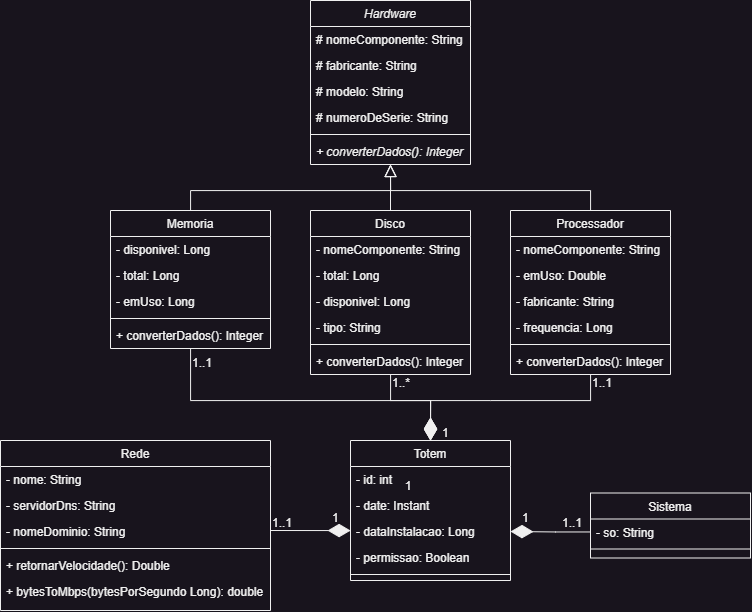

The diagram above was exported from draw.io. Its source (the exported page's mxGraphModel, read from the mxfile embedded in the PNG):
<mxGraphModel dx="1615" dy="955" grid="1" gridSize="10" guides="1" tooltips="1" connect="1" arrows="1" fold="1" page="1" pageScale="1" pageWidth="827" pageHeight="1169" math="0" shadow="0">
  <root>
    <mxCell id="0" />
    <mxCell id="1" parent="0" />
    <mxCell id="4QPq-W-AmANUikFgSw6Z-1" value="Hardware" style="swimlane;fontStyle=2;align=center;verticalAlign=top;childLayout=stackLayout;horizontal=1;startSize=26;horizontalStack=0;resizeParent=1;resizeLast=0;collapsible=1;marginBottom=0;rounded=0;shadow=0;strokeWidth=1;" parent="1" vertex="1">
      <mxGeometry x="340" y="40" width="160" height="164" as="geometry">
        <mxRectangle x="230" y="140" width="160" height="26" as="alternateBounds" />
      </mxGeometry>
    </mxCell>
    <mxCell id="4QPq-W-AmANUikFgSw6Z-2" value="# nomeComponente: String" style="text;align=left;verticalAlign=top;spacingLeft=4;spacingRight=4;overflow=hidden;rotatable=0;points=[[0,0.5],[1,0.5]];portConstraint=eastwest;fontStyle=0" parent="4QPq-W-AmANUikFgSw6Z-1" vertex="1">
      <mxGeometry y="26" width="160" height="26" as="geometry" />
    </mxCell>
    <mxCell id="4QPq-W-AmANUikFgSw6Z-3" value="# fabricante: String" style="text;align=left;verticalAlign=top;spacingLeft=4;spacingRight=4;overflow=hidden;rotatable=0;points=[[0,0.5],[1,0.5]];portConstraint=eastwest;fontStyle=0" parent="4QPq-W-AmANUikFgSw6Z-1" vertex="1">
      <mxGeometry y="52" width="160" height="26" as="geometry" />
    </mxCell>
    <mxCell id="4QPq-W-AmANUikFgSw6Z-4" value="# modelo: String" style="text;align=left;verticalAlign=top;spacingLeft=4;spacingRight=4;overflow=hidden;rotatable=0;points=[[0,0.5],[1,0.5]];portConstraint=eastwest;fontStyle=0" parent="4QPq-W-AmANUikFgSw6Z-1" vertex="1">
      <mxGeometry y="78" width="160" height="26" as="geometry" />
    </mxCell>
    <mxCell id="4QPq-W-AmANUikFgSw6Z-5" value="# numeroDeSerie: String" style="text;align=left;verticalAlign=top;spacingLeft=4;spacingRight=4;overflow=hidden;rotatable=0;points=[[0,0.5],[1,0.5]];portConstraint=eastwest;fontStyle=0" parent="4QPq-W-AmANUikFgSw6Z-1" vertex="1">
      <mxGeometry y="104" width="160" height="26" as="geometry" />
    </mxCell>
    <mxCell id="4QPq-W-AmANUikFgSw6Z-6" value="" style="line;html=1;strokeWidth=1;align=left;verticalAlign=middle;spacingTop=-1;spacingLeft=3;spacingRight=3;rotatable=0;labelPosition=right;points=[];portConstraint=eastwest;" parent="4QPq-W-AmANUikFgSw6Z-1" vertex="1">
      <mxGeometry y="130" width="160" height="8" as="geometry" />
    </mxCell>
    <mxCell id="4QPq-W-AmANUikFgSw6Z-7" value="+ converterDados(): Integer" style="text;align=left;verticalAlign=top;spacingLeft=4;spacingRight=4;overflow=hidden;rotatable=0;points=[[0,0.5],[1,0.5]];portConstraint=eastwest;fontStyle=2" parent="4QPq-W-AmANUikFgSw6Z-1" vertex="1">
      <mxGeometry y="138" width="160" height="26" as="geometry" />
    </mxCell>
    <mxCell id="4QPq-W-AmANUikFgSw6Z-8" style="edgeStyle=orthogonalEdgeStyle;rounded=0;orthogonalLoop=1;jettySize=auto;html=1;entryX=0.5;entryY=0;entryDx=0;entryDy=0;endArrow=diamondThin;endFill=1;endSize=20;" parent="1" source="4QPq-W-AmANUikFgSw6Z-9" target="4QPq-W-AmANUikFgSw6Z-35" edge="1">
      <mxGeometry relative="1" as="geometry">
        <Array as="points">
          <mxPoint x="420" y="440" />
          <mxPoint x="460" y="440" />
        </Array>
      </mxGeometry>
    </mxCell>
    <mxCell id="WF4ea62GYgQcyKSCEU5n-8" style="edgeStyle=orthogonalEdgeStyle;rounded=0;orthogonalLoop=1;jettySize=auto;html=1;entryX=0.5;entryY=1;entryDx=0;entryDy=0;endSize=10;endArrow=block;endFill=0;" edge="1" parent="1" source="4QPq-W-AmANUikFgSw6Z-9" target="4QPq-W-AmANUikFgSw6Z-1">
      <mxGeometry relative="1" as="geometry" />
    </mxCell>
    <mxCell id="4QPq-W-AmANUikFgSw6Z-9" value="Disco" style="swimlane;fontStyle=0;align=center;verticalAlign=top;childLayout=stackLayout;horizontal=1;startSize=26;horizontalStack=0;resizeParent=1;resizeLast=0;collapsible=1;marginBottom=0;rounded=0;shadow=0;strokeWidth=1;" parent="1" vertex="1">
      <mxGeometry x="340" y="250" width="160" height="164" as="geometry">
        <mxRectangle x="130" y="380" width="160" height="26" as="alternateBounds" />
      </mxGeometry>
    </mxCell>
    <mxCell id="4QPq-W-AmANUikFgSw6Z-10" value="- nomeComponente: String" style="text;align=left;verticalAlign=top;spacingLeft=4;spacingRight=4;overflow=hidden;rotatable=0;points=[[0,0.5],[1,0.5]];portConstraint=eastwest;rounded=0;shadow=0;html=0;" parent="4QPq-W-AmANUikFgSw6Z-9" vertex="1">
      <mxGeometry y="26" width="160" height="26" as="geometry" />
    </mxCell>
    <mxCell id="4QPq-W-AmANUikFgSw6Z-11" value="- total: Long" style="text;align=left;verticalAlign=top;spacingLeft=4;spacingRight=4;overflow=hidden;rotatable=0;points=[[0,0.5],[1,0.5]];portConstraint=eastwest;rounded=0;shadow=0;html=0;" parent="4QPq-W-AmANUikFgSw6Z-9" vertex="1">
      <mxGeometry y="52" width="160" height="26" as="geometry" />
    </mxCell>
    <mxCell id="4QPq-W-AmANUikFgSw6Z-12" value="- disponivel: Long" style="text;align=left;verticalAlign=top;spacingLeft=4;spacingRight=4;overflow=hidden;rotatable=0;points=[[0,0.5],[1,0.5]];portConstraint=eastwest;rounded=0;shadow=0;html=0;" parent="4QPq-W-AmANUikFgSw6Z-9" vertex="1">
      <mxGeometry y="78" width="160" height="26" as="geometry" />
    </mxCell>
    <mxCell id="4QPq-W-AmANUikFgSw6Z-13" value="- tipo: String" style="text;align=left;verticalAlign=top;spacingLeft=4;spacingRight=4;overflow=hidden;rotatable=0;points=[[0,0.5],[1,0.5]];portConstraint=eastwest;rounded=0;shadow=0;html=0;" parent="4QPq-W-AmANUikFgSw6Z-9" vertex="1">
      <mxGeometry y="104" width="160" height="26" as="geometry" />
    </mxCell>
    <mxCell id="4QPq-W-AmANUikFgSw6Z-14" value="" style="line;html=1;strokeWidth=1;align=left;verticalAlign=middle;spacingTop=-1;spacingLeft=3;spacingRight=3;rotatable=0;labelPosition=right;points=[];portConstraint=eastwest;" parent="4QPq-W-AmANUikFgSw6Z-9" vertex="1">
      <mxGeometry y="130" width="160" height="8" as="geometry" />
    </mxCell>
    <mxCell id="4QPq-W-AmANUikFgSw6Z-15" value="+ converterDados(): Integer" style="text;align=left;verticalAlign=top;spacingLeft=4;spacingRight=4;overflow=hidden;rotatable=0;points=[[0,0.5],[1,0.5]];portConstraint=eastwest;" parent="4QPq-W-AmANUikFgSw6Z-9" vertex="1">
      <mxGeometry y="138" width="160" height="26" as="geometry" />
    </mxCell>
    <mxCell id="4QPq-W-AmANUikFgSw6Z-16" style="edgeStyle=orthogonalEdgeStyle;rounded=0;orthogonalLoop=1;jettySize=auto;html=1;entryX=0.5;entryY=0;entryDx=0;entryDy=0;endArrow=diamondThin;endFill=1;endSize=20;" parent="1" source="4QPq-W-AmANUikFgSw6Z-17" target="4QPq-W-AmANUikFgSw6Z-35" edge="1">
      <mxGeometry relative="1" as="geometry">
        <Array as="points">
          <mxPoint x="520" y="440" />
          <mxPoint x="320" y="440" />
        </Array>
      </mxGeometry>
    </mxCell>
    <mxCell id="WF4ea62GYgQcyKSCEU5n-9" style="edgeStyle=orthogonalEdgeStyle;rounded=0;orthogonalLoop=1;jettySize=auto;html=1;entryX=0.5;entryY=1;entryDx=0;entryDy=0;endSize=10;endArrow=block;endFill=0;" edge="1" parent="1" source="4QPq-W-AmANUikFgSw6Z-17" target="4QPq-W-AmANUikFgSw6Z-1">
      <mxGeometry relative="1" as="geometry">
        <Array as="points">
          <mxPoint x="620" y="230" />
          <mxPoint x="420" y="230" />
        </Array>
      </mxGeometry>
    </mxCell>
    <mxCell id="4QPq-W-AmANUikFgSw6Z-17" value="Processador" style="swimlane;fontStyle=0;align=center;verticalAlign=top;childLayout=stackLayout;horizontal=1;startSize=26;horizontalStack=0;resizeParent=1;resizeLast=0;collapsible=1;marginBottom=0;rounded=0;shadow=0;strokeWidth=1;" parent="1" vertex="1">
      <mxGeometry x="540" y="250" width="160" height="164" as="geometry">
        <mxRectangle x="340" y="380" width="170" height="26" as="alternateBounds" />
      </mxGeometry>
    </mxCell>
    <mxCell id="4QPq-W-AmANUikFgSw6Z-18" value="- nomeComponente: String" style="text;align=left;verticalAlign=top;spacingLeft=4;spacingRight=4;overflow=hidden;rotatable=0;points=[[0,0.5],[1,0.5]];portConstraint=eastwest;" parent="4QPq-W-AmANUikFgSw6Z-17" vertex="1">
      <mxGeometry y="26" width="160" height="26" as="geometry" />
    </mxCell>
    <mxCell id="4QPq-W-AmANUikFgSw6Z-19" value="- emUso: Double" style="text;align=left;verticalAlign=top;spacingLeft=4;spacingRight=4;overflow=hidden;rotatable=0;points=[[0,0.5],[1,0.5]];portConstraint=eastwest;" parent="4QPq-W-AmANUikFgSw6Z-17" vertex="1">
      <mxGeometry y="52" width="160" height="26" as="geometry" />
    </mxCell>
    <mxCell id="4QPq-W-AmANUikFgSw6Z-20" value="- fabricante: String" style="text;align=left;verticalAlign=top;spacingLeft=4;spacingRight=4;overflow=hidden;rotatable=0;points=[[0,0.5],[1,0.5]];portConstraint=eastwest;" parent="4QPq-W-AmANUikFgSw6Z-17" vertex="1">
      <mxGeometry y="78" width="160" height="26" as="geometry" />
    </mxCell>
    <mxCell id="4QPq-W-AmANUikFgSw6Z-21" value="- frequencia: Long" style="text;align=left;verticalAlign=top;spacingLeft=4;spacingRight=4;overflow=hidden;rotatable=0;points=[[0,0.5],[1,0.5]];portConstraint=eastwest;" parent="4QPq-W-AmANUikFgSw6Z-17" vertex="1">
      <mxGeometry y="104" width="160" height="26" as="geometry" />
    </mxCell>
    <mxCell id="4QPq-W-AmANUikFgSw6Z-22" value="" style="line;html=1;strokeWidth=1;align=left;verticalAlign=middle;spacingTop=-1;spacingLeft=3;spacingRight=3;rotatable=0;labelPosition=right;points=[];portConstraint=eastwest;" parent="4QPq-W-AmANUikFgSw6Z-17" vertex="1">
      <mxGeometry y="130" width="160" height="8" as="geometry" />
    </mxCell>
    <mxCell id="4QPq-W-AmANUikFgSw6Z-23" value="+ converterDados(): Integer" style="text;align=left;verticalAlign=top;spacingLeft=4;spacingRight=4;overflow=hidden;rotatable=0;points=[[0,0.5],[1,0.5]];portConstraint=eastwest;" parent="4QPq-W-AmANUikFgSw6Z-17" vertex="1">
      <mxGeometry y="138" width="160" height="26" as="geometry" />
    </mxCell>
    <mxCell id="4QPq-W-AmANUikFgSw6Z-28" style="edgeStyle=orthogonalEdgeStyle;rounded=0;orthogonalLoop=1;jettySize=auto;html=1;entryX=0.5;entryY=0;entryDx=0;entryDy=0;endArrow=diamondThin;endFill=1;strokeWidth=1;endSize=20;" parent="1" source="4QPq-W-AmANUikFgSw6Z-29" target="4QPq-W-AmANUikFgSw6Z-35" edge="1">
      <mxGeometry relative="1" as="geometry">
        <Array as="points">
          <mxPoint x="220" y="440" />
          <mxPoint x="460" y="440" />
        </Array>
      </mxGeometry>
    </mxCell>
    <mxCell id="WF4ea62GYgQcyKSCEU5n-7" style="edgeStyle=orthogonalEdgeStyle;rounded=0;orthogonalLoop=1;jettySize=auto;html=1;entryX=0.5;entryY=1;entryDx=0;entryDy=0;endSize=10;endArrow=block;endFill=0;" edge="1" parent="1" source="4QPq-W-AmANUikFgSw6Z-29" target="4QPq-W-AmANUikFgSw6Z-1">
      <mxGeometry relative="1" as="geometry">
        <mxPoint x="420" y="220" as="targetPoint" />
        <Array as="points">
          <mxPoint x="220" y="230" />
          <mxPoint x="420" y="230" />
        </Array>
      </mxGeometry>
    </mxCell>
    <mxCell id="4QPq-W-AmANUikFgSw6Z-29" value="Memoria" style="swimlane;fontStyle=0;align=center;verticalAlign=top;childLayout=stackLayout;horizontal=1;startSize=26;horizontalStack=0;resizeParent=1;resizeLast=0;collapsible=1;marginBottom=0;rounded=0;shadow=0;strokeWidth=1;" parent="1" vertex="1">
      <mxGeometry x="140" y="250" width="160" height="138" as="geometry">
        <mxRectangle x="340" y="380" width="170" height="26" as="alternateBounds" />
      </mxGeometry>
    </mxCell>
    <mxCell id="4QPq-W-AmANUikFgSw6Z-30" value="- disponivel: Long" style="text;align=left;verticalAlign=top;spacingLeft=4;spacingRight=4;overflow=hidden;rotatable=0;points=[[0,0.5],[1,0.5]];portConstraint=eastwest;" parent="4QPq-W-AmANUikFgSw6Z-29" vertex="1">
      <mxGeometry y="26" width="160" height="26" as="geometry" />
    </mxCell>
    <mxCell id="4QPq-W-AmANUikFgSw6Z-31" value="- total: Long" style="text;align=left;verticalAlign=top;spacingLeft=4;spacingRight=4;overflow=hidden;rotatable=0;points=[[0,0.5],[1,0.5]];portConstraint=eastwest;" parent="4QPq-W-AmANUikFgSw6Z-29" vertex="1">
      <mxGeometry y="52" width="160" height="26" as="geometry" />
    </mxCell>
    <mxCell id="4QPq-W-AmANUikFgSw6Z-32" value="- emUso: Long" style="text;align=left;verticalAlign=top;spacingLeft=4;spacingRight=4;overflow=hidden;rotatable=0;points=[[0,0.5],[1,0.5]];portConstraint=eastwest;" parent="4QPq-W-AmANUikFgSw6Z-29" vertex="1">
      <mxGeometry y="78" width="160" height="26" as="geometry" />
    </mxCell>
    <mxCell id="4QPq-W-AmANUikFgSw6Z-33" value="" style="line;html=1;strokeWidth=1;align=left;verticalAlign=middle;spacingTop=-1;spacingLeft=3;spacingRight=3;rotatable=0;labelPosition=right;points=[];portConstraint=eastwest;" parent="4QPq-W-AmANUikFgSw6Z-29" vertex="1">
      <mxGeometry y="104" width="160" height="8" as="geometry" />
    </mxCell>
    <mxCell id="4QPq-W-AmANUikFgSw6Z-34" value="+ converterDados(): Integer" style="text;align=left;verticalAlign=top;spacingLeft=4;spacingRight=4;overflow=hidden;rotatable=0;points=[[0,0.5],[1,0.5]];portConstraint=eastwest;" parent="4QPq-W-AmANUikFgSw6Z-29" vertex="1">
      <mxGeometry y="112" width="160" height="26" as="geometry" />
    </mxCell>
    <mxCell id="4QPq-W-AmANUikFgSw6Z-35" value="Totem" style="swimlane;fontStyle=0;align=center;verticalAlign=top;childLayout=stackLayout;horizontal=1;startSize=26;horizontalStack=0;resizeParent=1;resizeLast=0;collapsible=1;marginBottom=0;rounded=0;shadow=0;strokeWidth=1;" parent="1" vertex="1">
      <mxGeometry x="380" y="480" width="160" height="140" as="geometry">
        <mxRectangle x="130" y="380" width="160" height="26" as="alternateBounds" />
      </mxGeometry>
    </mxCell>
    <mxCell id="4QPq-W-AmANUikFgSw6Z-36" value="- id: int " style="text;align=left;verticalAlign=top;spacingLeft=4;spacingRight=4;overflow=hidden;rotatable=0;points=[[0,0.5],[1,0.5]];portConstraint=eastwest;rounded=0;shadow=0;html=0;" parent="4QPq-W-AmANUikFgSw6Z-35" vertex="1">
      <mxGeometry y="26" width="160" height="26" as="geometry" />
    </mxCell>
    <mxCell id="4QPq-W-AmANUikFgSw6Z-37" value="- date: Instant" style="text;align=left;verticalAlign=top;spacingLeft=4;spacingRight=4;overflow=hidden;rotatable=0;points=[[0,0.5],[1,0.5]];portConstraint=eastwest;rounded=0;shadow=0;html=0;" parent="4QPq-W-AmANUikFgSw6Z-35" vertex="1">
      <mxGeometry y="52" width="160" height="26" as="geometry" />
    </mxCell>
    <mxCell id="4QPq-W-AmANUikFgSw6Z-38" value="- dataInstalacao: Long" style="text;align=left;verticalAlign=top;spacingLeft=4;spacingRight=4;overflow=hidden;rotatable=0;points=[[0,0.5],[1,0.5]];portConstraint=eastwest;rounded=0;shadow=0;html=0;" parent="4QPq-W-AmANUikFgSw6Z-35" vertex="1">
      <mxGeometry y="78" width="160" height="26" as="geometry" />
    </mxCell>
    <mxCell id="4QPq-W-AmANUikFgSw6Z-39" value="- permissao: Boolean" style="text;align=left;verticalAlign=top;spacingLeft=4;spacingRight=4;overflow=hidden;rotatable=0;points=[[0,0.5],[1,0.5]];portConstraint=eastwest;rounded=0;shadow=0;html=0;" parent="4QPq-W-AmANUikFgSw6Z-35" vertex="1">
      <mxGeometry y="104" width="160" height="26" as="geometry" />
    </mxCell>
    <mxCell id="4QPq-W-AmANUikFgSw6Z-40" value="" style="line;html=1;strokeWidth=1;align=left;verticalAlign=middle;spacingTop=-1;spacingLeft=3;spacingRight=3;rotatable=0;labelPosition=right;points=[];portConstraint=eastwest;" parent="4QPq-W-AmANUikFgSw6Z-35" vertex="1">
      <mxGeometry y="130" width="160" height="8" as="geometry" />
    </mxCell>
    <mxCell id="4QPq-W-AmANUikFgSw6Z-41" value="1..*" style="resizable=0;align=left;verticalAlign=bottom;labelBackgroundColor=none;fontSize=12;" parent="1" connectable="0" vertex="1">
      <mxGeometry x="419.99999999999994" y="429.9955172413793" as="geometry" />
    </mxCell>
    <mxCell id="4QPq-W-AmANUikFgSw6Z-42" value="1" style="resizable=0;align=right;verticalAlign=bottom;labelBackgroundColor=none;fontSize=12;" parent="1" connectable="0" vertex="1">
      <mxGeometry x="590.0047368421054" y="169.9963157894737" as="geometry">
        <mxPoint x="-148" y="363" as="offset" />
      </mxGeometry>
    </mxCell>
    <mxCell id="4QPq-W-AmANUikFgSw6Z-43" value="Sistema" style="swimlane;fontStyle=0;align=center;verticalAlign=top;childLayout=stackLayout;horizontal=1;startSize=26;horizontalStack=0;resizeParent=1;resizeLast=0;collapsible=1;marginBottom=0;rounded=0;shadow=0;strokeWidth=1;" parent="1" vertex="1">
      <mxGeometry x="620" y="532.5" width="160" height="65" as="geometry">
        <mxRectangle x="130" y="380" width="160" height="26" as="alternateBounds" />
      </mxGeometry>
    </mxCell>
    <mxCell id="4QPq-W-AmANUikFgSw6Z-44" value="- so: String" style="text;align=left;verticalAlign=top;spacingLeft=4;spacingRight=4;overflow=hidden;rotatable=0;points=[[0,0.5],[1,0.5]];portConstraint=eastwest;rounded=0;shadow=0;html=0;" parent="4QPq-W-AmANUikFgSw6Z-43" vertex="1">
      <mxGeometry y="26" width="160" height="26" as="geometry" />
    </mxCell>
    <mxCell id="4QPq-W-AmANUikFgSw6Z-45" value="" style="line;html=1;strokeWidth=1;align=left;verticalAlign=middle;spacingTop=-1;spacingLeft=3;spacingRight=3;rotatable=0;labelPosition=right;points=[];portConstraint=eastwest;" parent="4QPq-W-AmANUikFgSw6Z-43" vertex="1">
      <mxGeometry y="52" width="160" height="8" as="geometry" />
    </mxCell>
    <mxCell id="WF4ea62GYgQcyKSCEU5n-6" style="edgeStyle=orthogonalEdgeStyle;rounded=0;orthogonalLoop=1;jettySize=auto;html=1;endSize=20;endArrow=diamondThin;endFill=1;" edge="1" parent="1">
      <mxGeometry relative="1" as="geometry">
        <mxPoint x="300" y="570.0044927536233" as="sourcePoint" />
        <mxPoint x="380" y="570.99" as="targetPoint" />
        <Array as="points">
          <mxPoint x="380" y="570" />
        </Array>
      </mxGeometry>
    </mxCell>
    <mxCell id="4QPq-W-AmANUikFgSw6Z-46" value="Rede" style="swimlane;fontStyle=0;align=center;verticalAlign=top;childLayout=stackLayout;horizontal=1;startSize=26;horizontalStack=0;resizeParent=1;resizeLast=0;collapsible=1;marginBottom=0;rounded=0;shadow=0;strokeWidth=1;" parent="1" vertex="1">
      <mxGeometry x="30" y="480" width="270" height="170" as="geometry">
        <mxRectangle x="130" y="380" width="160" height="26" as="alternateBounds" />
      </mxGeometry>
    </mxCell>
    <mxCell id="4QPq-W-AmANUikFgSw6Z-47" value="- nome: String" style="text;align=left;verticalAlign=top;spacingLeft=4;spacingRight=4;overflow=hidden;rotatable=0;points=[[0,0.5],[1,0.5]];portConstraint=eastwest;rounded=0;shadow=0;html=0;" parent="4QPq-W-AmANUikFgSw6Z-46" vertex="1">
      <mxGeometry y="26" width="270" height="26" as="geometry" />
    </mxCell>
    <mxCell id="4QPq-W-AmANUikFgSw6Z-49" value="- servidorDns: String" style="text;align=left;verticalAlign=top;spacingLeft=4;spacingRight=4;overflow=hidden;rotatable=0;points=[[0,0.5],[1,0.5]];portConstraint=eastwest;rounded=0;shadow=0;html=0;" parent="4QPq-W-AmANUikFgSw6Z-46" vertex="1">
      <mxGeometry y="52" width="270" height="26" as="geometry" />
    </mxCell>
    <mxCell id="4QPq-W-AmANUikFgSw6Z-50" value="- nomeDominio: String" style="text;align=left;verticalAlign=top;spacingLeft=4;spacingRight=4;overflow=hidden;rotatable=0;points=[[0,0.5],[1,0.5]];portConstraint=eastwest;rounded=0;shadow=0;html=0;" parent="4QPq-W-AmANUikFgSw6Z-46" vertex="1">
      <mxGeometry y="78" width="270" height="26" as="geometry" />
    </mxCell>
    <mxCell id="4QPq-W-AmANUikFgSw6Z-51" value="" style="line;html=1;strokeWidth=1;align=left;verticalAlign=middle;spacingTop=-1;spacingLeft=3;spacingRight=3;rotatable=0;labelPosition=right;points=[];portConstraint=eastwest;" parent="4QPq-W-AmANUikFgSw6Z-46" vertex="1">
      <mxGeometry y="104" width="270" height="8" as="geometry" />
    </mxCell>
    <mxCell id="4QPq-W-AmANUikFgSw6Z-52" value="+ retornarVelocidade(): Double" style="text;align=left;verticalAlign=top;spacingLeft=4;spacingRight=4;overflow=hidden;rotatable=0;points=[[0,0.5],[1,0.5]];portConstraint=eastwest;" parent="4QPq-W-AmANUikFgSw6Z-46" vertex="1">
      <mxGeometry y="112" width="270" height="26" as="geometry" />
    </mxCell>
    <mxCell id="WF4ea62GYgQcyKSCEU5n-1" value="+ bytesToMbps(bytesPorSegundo Long): double" style="text;align=left;verticalAlign=top;spacingLeft=4;spacingRight=4;overflow=hidden;rotatable=0;points=[[0,0.5],[1,0.5]];portConstraint=eastwest;" vertex="1" parent="4QPq-W-AmANUikFgSw6Z-46">
      <mxGeometry y="138" width="270" height="26" as="geometry" />
    </mxCell>
    <mxCell id="WF4ea62GYgQcyKSCEU5n-3" value="1..1" style="resizable=0;align=left;verticalAlign=bottom;labelBackgroundColor=none;fontSize=12;direction=west;" connectable="0" vertex="1" parent="1">
      <mxGeometry x="219.99999999999994" y="409.9955172413793" as="geometry" />
    </mxCell>
    <mxCell id="WF4ea62GYgQcyKSCEU5n-4" value="1..1" style="resizable=0;align=left;verticalAlign=bottom;labelBackgroundColor=none;fontSize=12;direction=west;" connectable="0" vertex="1" parent="1">
      <mxGeometry x="620" y="429.9955172413793" as="geometry" />
    </mxCell>
    <mxCell id="WF4ea62GYgQcyKSCEU5n-11" style="edgeStyle=orthogonalEdgeStyle;rounded=0;orthogonalLoop=1;jettySize=auto;html=1;entryX=1;entryY=0.5;entryDx=0;entryDy=0;endArrow=diamondThin;endFill=1;endSize=20;" edge="1" parent="1" source="4QPq-W-AmANUikFgSw6Z-44" target="4QPq-W-AmANUikFgSw6Z-38">
      <mxGeometry relative="1" as="geometry" />
    </mxCell>
    <mxCell id="WF4ea62GYgQcyKSCEU5n-12" value="1..1" style="resizable=0;align=left;verticalAlign=bottom;labelBackgroundColor=none;fontSize=12;direction=west;" connectable="0" vertex="1" parent="1">
      <mxGeometry x="299.99999999999994" y="569.9955172413793" as="geometry" />
    </mxCell>
    <mxCell id="WF4ea62GYgQcyKSCEU5n-13" value="1..1" style="resizable=0;align=left;verticalAlign=bottom;labelBackgroundColor=none;fontSize=12;direction=west;" connectable="0" vertex="1" parent="1">
      <mxGeometry x="590" y="569.9955172413793" as="geometry" />
    </mxCell>
    <mxCell id="WF4ea62GYgQcyKSCEU5n-14" value="1" style="resizable=0;align=left;verticalAlign=bottom;labelBackgroundColor=none;fontSize=12;direction=north;" connectable="0" vertex="1" parent="1">
      <mxGeometry x="550" y="564.9955172413793" as="geometry" />
    </mxCell>
    <mxCell id="WF4ea62GYgQcyKSCEU5n-15" value="1" style="resizable=0;align=left;verticalAlign=bottom;labelBackgroundColor=none;fontSize=12;direction=north;" connectable="0" vertex="1" parent="1">
      <mxGeometry x="359.99999999999994" y="564.9955172413793" as="geometry" />
    </mxCell>
    <mxCell id="WF4ea62GYgQcyKSCEU5n-16" value="1" style="resizable=0;align=left;verticalAlign=bottom;labelBackgroundColor=none;fontSize=12;direction=north;" connectable="0" vertex="1" parent="1">
      <mxGeometry x="469.99999999999994" y="479.9955172413793" as="geometry" />
    </mxCell>
  </root>
</mxGraphModel>